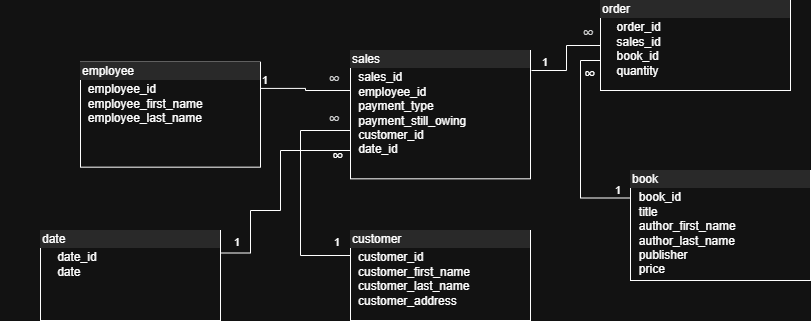

The diagram above was exported from draw.io. Its source (the exported page's mxGraphModel, read from the mxfile embedded in the PNG):
<mxGraphModel dx="1426" dy="743" grid="1" gridSize="10" guides="1" tooltips="1" connect="1" arrows="1" fold="1" page="1" pageScale="1" pageWidth="850" pageHeight="1100" math="0" shadow="0">
  <root>
    <mxCell id="0" />
    <mxCell id="1" parent="0" />
    <mxCell id="9Mu_mR32ulSySejaEkX6-2" value="&lt;div style=&quot;box-sizing: border-box; width: 100%; background: rgb(228, 228, 228); padding: 2px;&quot;&gt;order&lt;/div&gt;&lt;table style=&quot;width:100%;font-size:1em;&quot; cellpadding=&quot;2&quot; cellspacing=&quot;0&quot;&gt;&lt;tbody&gt;&lt;tr&gt;&lt;td&gt;&lt;br&gt;&lt;/td&gt;&lt;td&gt;order_id&lt;br&gt;sales_id&lt;br&gt;book_id&lt;br&gt;quantity&lt;br&gt;&lt;br&gt;&lt;br&gt;&lt;/td&gt;&lt;/tr&gt;&lt;tr&gt;&lt;td&gt;&lt;br&gt;&lt;/td&gt;&lt;td&gt;&lt;br&gt;&lt;/td&gt;&lt;/tr&gt;&lt;tr&gt;&lt;td&gt;&lt;/td&gt;&lt;td&gt;&lt;br&gt;&lt;/td&gt;&lt;/tr&gt;&lt;/tbody&gt;&lt;/table&gt;" style="verticalAlign=top;align=left;overflow=fill;html=1;whiteSpace=wrap;" parent="1" vertex="1">
      <mxGeometry x="620" y="10" width="190" height="90" as="geometry" />
    </mxCell>
    <mxCell id="mkeVpZoFQ22B0VyzT02T-25" style="edgeStyle=orthogonalEdgeStyle;rounded=0;orthogonalLoop=1;jettySize=auto;html=1;exitX=0;exitY=0.5;exitDx=0;exitDy=0;startArrow=none;startFill=0;endArrow=none;endFill=0;" edge="1" parent="1">
      <mxGeometry relative="1" as="geometry">
        <mxPoint x="370" y="140" as="targetPoint" />
        <mxPoint x="370" y="265" as="sourcePoint" />
        <Array as="points">
          <mxPoint x="320" y="265" />
          <mxPoint x="320" y="140" />
        </Array>
      </mxGeometry>
    </mxCell>
    <mxCell id="9Mu_mR32ulSySejaEkX6-5" value="&lt;div style=&quot;box-sizing: border-box; width: 100%; background: rgb(228, 228, 228); padding: 2px;&quot;&gt;customer&lt;/div&gt;&lt;table style=&quot;width:100%;font-size:1em;&quot; cellpadding=&quot;2&quot; cellspacing=&quot;0&quot;&gt;&lt;tbody&gt;&lt;tr&gt;&lt;td&gt;&lt;br&gt;&lt;/td&gt;&lt;td&gt;customer_id&lt;br&gt;customer_first_name&lt;br&gt;customer_last_name&lt;br&gt;customer_address&lt;/td&gt;&lt;/tr&gt;&lt;tr&gt;&lt;td&gt;&lt;br&gt;&lt;/td&gt;&lt;td&gt;&lt;br&gt;&lt;/td&gt;&lt;/tr&gt;&lt;tr&gt;&lt;td&gt;&lt;/td&gt;&lt;td&gt;&lt;br&gt;&lt;/td&gt;&lt;/tr&gt;&lt;/tbody&gt;&lt;/table&gt;" style="verticalAlign=top;align=left;overflow=fill;html=1;whiteSpace=wrap;" parent="1" vertex="1">
      <mxGeometry x="370" y="240" width="180" height="90" as="geometry" />
    </mxCell>
    <mxCell id="9Mu_mR32ulSySejaEkX6-18" value="&lt;div style=&quot;box-sizing: border-box; width: 100%; background: rgb(228, 228, 228); padding: 2px;&quot;&gt;book&lt;/div&gt;&lt;table style=&quot;width:100%;font-size:1em;&quot; cellpadding=&quot;2&quot; cellspacing=&quot;0&quot;&gt;&lt;tbody&gt;&lt;tr&gt;&lt;td&gt;&lt;br&gt;&lt;/td&gt;&lt;td&gt;book_id&lt;br&gt;title&lt;br&gt;author_first_name&lt;br&gt;author_last_name&lt;br&gt;publisher&lt;br&gt;price&lt;/td&gt;&lt;/tr&gt;&lt;tr&gt;&lt;td&gt;&lt;br&gt;&lt;/td&gt;&lt;td&gt;&lt;br&gt;&lt;/td&gt;&lt;/tr&gt;&lt;tr&gt;&lt;td&gt;&lt;/td&gt;&lt;td&gt;&lt;br&gt;&lt;/td&gt;&lt;/tr&gt;&lt;/tbody&gt;&lt;/table&gt;" style="verticalAlign=top;align=left;overflow=fill;html=1;whiteSpace=wrap;" parent="1" vertex="1">
      <mxGeometry x="650" y="180" width="180" height="110" as="geometry" />
    </mxCell>
    <mxCell id="p7oLWkTHJtb8MPfFSwbh-6" value="" style="group" parent="1" vertex="1" connectable="0">
      <mxGeometry x="20" y="60" width="530" height="140" as="geometry" />
    </mxCell>
    <mxCell id="9Mu_mR32ulSySejaEkX6-4" value="&lt;div style=&quot;box-sizing: border-box; width: 100%; background: rgb(228, 228, 228); padding: 2px;&quot;&gt;sales&lt;/div&gt;&lt;table style=&quot;width:100%;font-size:1em;&quot; cellpadding=&quot;2&quot; cellspacing=&quot;0&quot;&gt;&lt;tbody&gt;&lt;tr&gt;&lt;td&gt;&lt;br&gt;&lt;/td&gt;&lt;td&gt;sales_id&lt;br&gt;employee_id&lt;br&gt;payment_type&lt;br&gt;payment_still_owing&lt;br&gt;customer_id&lt;br&gt;date_id&lt;br&gt;&lt;br&gt;&lt;/td&gt;&lt;/tr&gt;&lt;tr&gt;&lt;td&gt;&lt;br&gt;&lt;/td&gt;&lt;td&gt;&lt;br&gt;&lt;/td&gt;&lt;/tr&gt;&lt;tr&gt;&lt;td&gt;&lt;/td&gt;&lt;td&gt;&lt;br&gt;&lt;/td&gt;&lt;/tr&gt;&lt;/tbody&gt;&lt;/table&gt;" style="verticalAlign=top;align=left;overflow=fill;html=1;whiteSpace=wrap;" parent="p7oLWkTHJtb8MPfFSwbh-6" vertex="1">
      <mxGeometry x="350" width="180" height="128.33333333333334" as="geometry" />
    </mxCell>
    <mxCell id="9Mu_mR32ulSySejaEkX6-19" value="" style="group" parent="p7oLWkTHJtb8MPfFSwbh-6" vertex="1" connectable="0">
      <mxGeometry y="11.666666666666668" width="260" height="105" as="geometry" />
    </mxCell>
    <mxCell id="9Mu_mR32ulSySejaEkX6-1" value="&lt;div style=&quot;box-sizing: border-box; width: 100%; background: rgb(228, 228, 228); padding: 2px;&quot;&gt;employee&lt;/div&gt;&lt;table style=&quot;width:100%;font-size:1em;&quot; cellpadding=&quot;2&quot; cellspacing=&quot;0&quot;&gt;&lt;tbody&gt;&lt;tr&gt;&lt;td&gt;&lt;br&gt;&lt;/td&gt;&lt;td&gt;employee_id&lt;br&gt;employee_first_name&lt;br&gt;employee_last_name&lt;br&gt;&lt;/td&gt;&lt;/tr&gt;&lt;tr&gt;&lt;td&gt;&lt;br&gt;&lt;/td&gt;&lt;td&gt;&lt;br&gt;&lt;/td&gt;&lt;/tr&gt;&lt;tr&gt;&lt;td&gt;&lt;/td&gt;&lt;td&gt;&lt;br&gt;&lt;/td&gt;&lt;/tr&gt;&lt;/tbody&gt;&lt;/table&gt;" style="verticalAlign=top;align=left;overflow=fill;html=1;whiteSpace=wrap;" parent="9Mu_mR32ulSySejaEkX6-19" vertex="1">
      <mxGeometry x="80" width="180" height="105" as="geometry" />
    </mxCell>
    <mxCell id="p7oLWkTHJtb8MPfFSwbh-2" value="" style="endArrow=none;html=1;edgeStyle=orthogonalEdgeStyle;rounded=0;exitX=1;exitY=0.25;exitDx=0;exitDy=0;" parent="p7oLWkTHJtb8MPfFSwbh-6" source="9Mu_mR32ulSySejaEkX6-1" edge="1">
      <mxGeometry relative="1" as="geometry">
        <mxPoint x="280" y="64.16666666666667" as="sourcePoint" />
        <mxPoint x="350" y="40" as="targetPoint" />
      </mxGeometry>
    </mxCell>
    <mxCell id="p7oLWkTHJtb8MPfFSwbh-3" value="1" style="edgeLabel;resizable=0;html=1;align=left;verticalAlign=bottom;" parent="p7oLWkTHJtb8MPfFSwbh-2" connectable="0" vertex="1">
      <mxGeometry x="-1" relative="1" as="geometry" />
    </mxCell>
    <mxCell id="p7oLWkTHJtb8MPfFSwbh-4" value="&lt;span style=&quot;color: rgb(32, 33, 34); font-family: sans-serif; font-size: 16px; font-style: italic; text-align: start; text-wrap-mode: wrap; background-color: rgb(255, 255, 255);&quot;&gt;∞&lt;/span&gt;" style="edgeLabel;resizable=0;html=1;align=right;verticalAlign=bottom;" parent="p7oLWkTHJtb8MPfFSwbh-2" connectable="0" vertex="1">
      <mxGeometry x="1" relative="1" as="geometry">
        <mxPoint x="-10" as="offset" />
      </mxGeometry>
    </mxCell>
    <mxCell id="mkeVpZoFQ22B0VyzT02T-18" value="&lt;span style=&quot;font-family: sans-serif; font-size: 16px; font-style: italic; text-wrap-mode: wrap;&quot;&gt;∞&lt;/span&gt;" style="edgeLabel;resizable=0;html=1;align=left;verticalAlign=bottom;textShadow=0;fontColor=light-dark(default, #ffffff);" connectable="0" vertex="1" parent="p7oLWkTHJtb8MPfFSwbh-6">
      <mxGeometry x="330" y="116.67000000000002" as="geometry" />
    </mxCell>
    <mxCell id="mkeVpZoFQ22B0VyzT02T-29" value="&lt;span style=&quot;color: rgb(32, 33, 34); font-family: sans-serif; font-size: 16px; font-style: italic; text-align: start; text-wrap-mode: wrap; background-color: rgb(255, 255, 255);&quot;&gt;∞&lt;/span&gt;" style="edgeLabel;resizable=0;html=1;align=right;verticalAlign=bottom;" connectable="0" vertex="1" parent="p7oLWkTHJtb8MPfFSwbh-6">
      <mxGeometry x="340" y="80" as="geometry" />
    </mxCell>
    <mxCell id="p7oLWkTHJtb8MPfFSwbh-8" value="" style="endArrow=none;html=1;edgeStyle=orthogonalEdgeStyle;rounded=0;entryX=0;entryY=0.5;entryDx=0;entryDy=0;" parent="1" target="9Mu_mR32ulSySejaEkX6-2" edge="1">
      <mxGeometry relative="1" as="geometry">
        <mxPoint x="551" y="80" as="sourcePoint" />
        <mxPoint x="600" y="40" as="targetPoint" />
      </mxGeometry>
    </mxCell>
    <mxCell id="mkeVpZoFQ22B0VyzT02T-2" value="&lt;span style=&quot;color: rgb(32, 33, 34); font-family: sans-serif; font-size: 16px; font-style: italic; text-align: start; text-wrap-mode: wrap; background-color: rgb(255, 255, 255);&quot;&gt;∞&lt;/span&gt;" style="edgeLabel;resizable=0;html=1;align=right;verticalAlign=bottom;" connectable="0" vertex="1" parent="1">
      <mxGeometry x="620" y="40" as="geometry">
        <mxPoint x="-6" y="14" as="offset" />
      </mxGeometry>
    </mxCell>
    <mxCell id="mkeVpZoFQ22B0VyzT02T-3" value="1" style="edgeLabel;resizable=0;html=1;align=left;verticalAlign=bottom;" connectable="0" vertex="1" parent="1">
      <mxGeometry x="560" y="80" as="geometry" />
    </mxCell>
    <mxCell id="mkeVpZoFQ22B0VyzT02T-8" value="" style="endArrow=none;html=1;edgeStyle=orthogonalEdgeStyle;rounded=0;entryX=0;entryY=0.25;entryDx=0;entryDy=0;" edge="1" parent="1" target="9Mu_mR32ulSySejaEkX6-18">
      <mxGeometry relative="1" as="geometry">
        <mxPoint x="620" y="70" as="sourcePoint" />
        <mxPoint x="630" y="230" as="targetPoint" />
        <Array as="points">
          <mxPoint x="620" y="70" />
          <mxPoint x="600" y="70" />
          <mxPoint x="600" y="208" />
        </Array>
      </mxGeometry>
    </mxCell>
    <mxCell id="mkeVpZoFQ22B0VyzT02T-9" value="&lt;span style=&quot;font-family: sans-serif; font-size: 16px; font-style: italic; text-wrap-mode: wrap;&quot;&gt;∞&lt;/span&gt;" style="edgeLabel;resizable=0;html=1;align=left;verticalAlign=bottom;textShadow=0;fontColor=light-dark(default, #ffffff);" connectable="0" vertex="1" parent="mkeVpZoFQ22B0VyzT02T-8">
      <mxGeometry x="-1" relative="1" as="geometry">
        <mxPoint x="-18" y="25" as="offset" />
      </mxGeometry>
    </mxCell>
    <mxCell id="mkeVpZoFQ22B0VyzT02T-10" value="1" style="edgeLabel;resizable=0;html=1;align=right;verticalAlign=bottom;" connectable="0" vertex="1" parent="mkeVpZoFQ22B0VyzT02T-8">
      <mxGeometry x="1" relative="1" as="geometry">
        <mxPoint x="-10" as="offset" />
      </mxGeometry>
    </mxCell>
    <mxCell id="mkeVpZoFQ22B0VyzT02T-14" value="&lt;div style=&quot;box-sizing: border-box; width: 100%; background: rgb(228, 228, 228); padding: 2px;&quot;&gt;date&lt;/div&gt;&lt;table style=&quot;width:100%;font-size:1em;&quot; cellpadding=&quot;2&quot; cellspacing=&quot;0&quot;&gt;&lt;tbody&gt;&lt;tr&gt;&lt;td&gt;&lt;br&gt;&lt;/td&gt;&lt;td&gt;date_id&lt;br&gt;date&lt;/td&gt;&lt;/tr&gt;&lt;tr&gt;&lt;td&gt;&lt;br&gt;&lt;/td&gt;&lt;td&gt;&lt;br&gt;&lt;/td&gt;&lt;/tr&gt;&lt;tr&gt;&lt;td&gt;&lt;/td&gt;&lt;td&gt;&lt;br&gt;&lt;/td&gt;&lt;/tr&gt;&lt;/tbody&gt;&lt;/table&gt;" style="verticalAlign=top;align=left;overflow=fill;html=1;whiteSpace=wrap;" vertex="1" parent="1">
      <mxGeometry x="60" y="240" width="180" height="90" as="geometry" />
    </mxCell>
    <mxCell id="mkeVpZoFQ22B0VyzT02T-22" value="" style="endArrow=none;html=1;rounded=0;edgeStyle=orthogonalEdgeStyle;exitX=1;exitY=0.25;exitDx=0;exitDy=0;entryX=0;entryY=0.75;entryDx=0;entryDy=0;" edge="1" parent="1" source="mkeVpZoFQ22B0VyzT02T-14" target="9Mu_mR32ulSySejaEkX6-4">
      <mxGeometry relative="1" as="geometry">
        <mxPoint x="410" y="240" as="sourcePoint" />
        <mxPoint x="330" y="170" as="targetPoint" />
        <Array as="points">
          <mxPoint x="270" y="263" />
          <mxPoint x="270" y="220" />
          <mxPoint x="300" y="220" />
          <mxPoint x="300" y="160" />
          <mxPoint x="370" y="160" />
        </Array>
      </mxGeometry>
    </mxCell>
    <mxCell id="mkeVpZoFQ22B0VyzT02T-23" value="1" style="edgeLabel;resizable=0;html=1;align=right;verticalAlign=bottom;" connectable="0" vertex="1" parent="1">
      <mxGeometry x="260" y="260" as="geometry" />
    </mxCell>
    <mxCell id="mkeVpZoFQ22B0VyzT02T-28" value="1" style="edgeLabel;resizable=0;html=1;align=right;verticalAlign=bottom;" connectable="0" vertex="1" parent="1">
      <mxGeometry x="360" y="260" as="geometry" />
    </mxCell>
  </root>
</mxGraphModel>